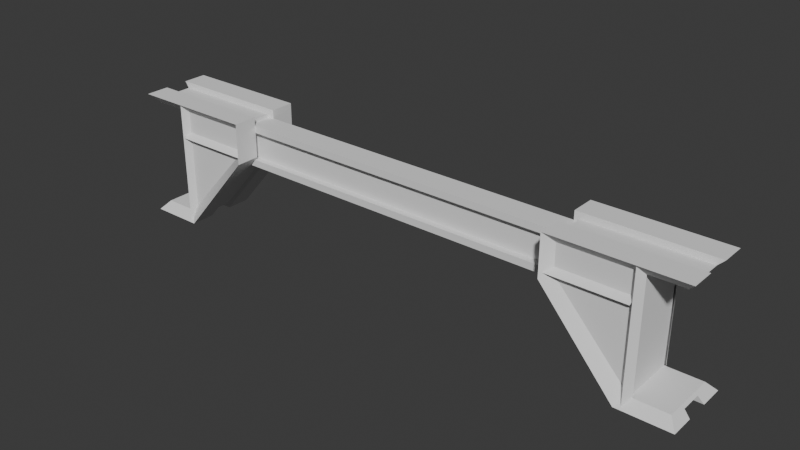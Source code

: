 # Source: Horizontal_Support_TypeA.blend  (saved by Blender 5.2.44; exported with 4.5.12 LTS)
import bpy
from mathutils import Matrix  # noqa: F401  (used for matrix-valued properties, if any)

bpy.ops.wm.read_factory_settings(use_empty=True)
scene = bpy.context.scene
scene.name = 'Scene'

# ---- collections
col_collection = bpy.data.collections.new('Collection'); scene.collection.children.link(col_collection)

# ---- node groups
ng_smooth_by_angle_004 = bpy.data.node_groups.new('Smooth by Angle.004', 'GeometryNodeTree')
_s = ng_smooth_by_angle_004.interface.new_socket(name='Mesh', in_out='OUTPUT', socket_type='NodeSocketGeometry')
_s = ng_smooth_by_angle_004.interface.new_socket(name='Mesh', in_out='INPUT', socket_type='NodeSocketGeometry')
_s = ng_smooth_by_angle_004.interface.new_socket(name='Angle', in_out='INPUT', socket_type='NodeSocketFloat')
_s.subtype = 'ANGLE'
_s.default_value = 0.5236
_s.min_value = 0.0
_s.max_value = 3.142
_s.description = 'Maximum face angle for smooth edges'
_s = ng_smooth_by_angle_004.interface.new_socket(name='Ignore Sharpness', in_out='INPUT', socket_type='NodeSocketBool')
_s.force_non_field = True
ng_smooth_by_angle_004.description = 'Set the sharpness of mesh edges based on the angle between the neighboring faces'
ng_smooth_by_angle_004.is_modifier = True
_N = ng_smooth_by_angle_004.nodes; _L = ng_smooth_by_angle_004.links
n0 = _N.new('GeometryNodeSetShadeSmooth'); n0.name = 'Set Shade Smooth'; n0.location = (120, -80)
n0.domain = 'EDGE'
n1 = _N.new('GeometryNodeSetShadeSmooth'); n1.name = 'Set Shade Smooth.001'; n1.location = (300, -80)
n2 = _N.new('NodeGroupOutput'); n2.name = 'Group Output'; n2.location = (480, -80)
n3 = _N.new('GeometryNodeInputMeshEdgeAngle'); n3.name = 'Edge Angle'; n3.location = (-440, -240)
n4 = _N.new('NodeGroupInput'); n4.name = 'Group Input'; n4.location = (-80, -80)
n5 = _N.new('GeometryNodeInputEdgeSmooth'); n5.name = 'Is Edge Smooth'; n5.location = (-260, -120)
n6 = _N.new('GeometryNodeInputShadeSmooth'); n6.name = 'Is Shade Smooth'; n6.location = (-440, -397)
n7 = _N.new('FunctionNodeCompare'); n7.name = 'Compare'; n7.location = (-260, -260)
n7.operation = 'LESS_EQUAL'
n8 = _N.new('FunctionNodeBooleanMath'); n8.name = 'Boolean Math.001'; n8.location = (-80, -260)
n9 = _N.new('NodeGroupInput'); n9.name = 'Group Input.001'; n9.location = (-440, -329)
n10 = _N.new('NodeGroupInput'); n10.name = 'Group Input.002'; n10.location = (-259, -189)
n11 = _N.new('FunctionNodeBooleanMath'); n11.name = 'Boolean Math'; n11.location = (-80, -149)
n11.operation = 'OR'
n12 = _N.new('FunctionNodeBooleanMath'); n12.name = 'Boolean Math.002'; n12.location = (-260, -380)
n12.operation = 'OR'
n13 = _N.new('NodeGroupInput'); n13.name = 'Group Input.003'; n13.location = (-440, -460)
_L.new(n3.outputs[0], n7.inputs[0])
_L.new(n1.outputs[0], n2.inputs[0])
_L.new(n9.outputs[1], n7.inputs[1])
_L.new(n7.outputs[0], n8.inputs[0])
_L.new(n4.outputs[0], n0.inputs[0])
_L.new(n0.outputs[0], n1.inputs[0])
_L.new(n8.outputs[0], n0.inputs[2])
_L.new(n10.outputs[2], n11.inputs[1])
_L.new(n5.outputs[0], n11.inputs[0])
_L.new(n11.outputs[0], n0.inputs[1])
_L.new(n13.outputs[2], n12.inputs[1])
_L.new(n6.outputs[0], n12.inputs[0])
_L.new(n12.outputs[0], n8.inputs[1])
n2.is_active_output = True

# ---- world
world_world = bpy.data.worlds.new('World'); scene.world = world_world
world_world.use_nodes = True; world_world.node_tree.nodes.clear()
_N = world_world.node_tree.nodes; _L = world_world.node_tree.links
n0 = _N.new('ShaderNodeOutputWorld'); n0.name = 'World Output'; n0.location = (200, 100)
n1 = _N.new('ShaderNodeBackground'); n1.name = 'Background'; n1.location = (-200, 100)
n1.inputs[0].default_value = (0.05088, 0.05088, 0.05088, 1.0)
_L.new(n1.outputs[0], n0.inputs[0])
n0.is_active_output = True
world_world.color = (0.05088, 0.05088, 0.05088)
world_world.sun_shadow_jitter_overblur = 0.0

# ---- meshes
me_cube_002 = bpy.data.meshes.new('Cube.002')
me_cube_002.from_pydata([(2.249, -0.2383, -0.6636), (2.249, -0.2383, 0.4248), (2.155, -0.2383, -0.6636), (2.155, -0.2383, 0.4248), (2.202, -0.3042, -0.6636), (2.202, -0.3042, 0.4248), (2.202, 0.3062, -0.6636), (2.202, 0.3062, 0.4248), (2.249, 0.2403, -0.6636), (2.249, 0.2403, 0.4248), (2.155, 0.2403, -0.6636), (2.155, 0.2403, 0.4248), (2.186, -0.2383, 0.1769), (1.504, -0.2383, 0.1769), (2.186, -0.2383, 0.08286), (1.504, -0.2383, 0.08286), (2.186, -0.3042, 0.1299), (1.504, -0.3042, 0.1299), (2.186, 0.3062, 0.1299), (1.504, 0.3062, 0.1299), (2.186, 0.2403, 0.1769), (1.504, 0.2403, 0.1769), (2.186, 0.2403, 0.08286), (1.504, 0.2403, 0.08286), (2.228, 0.2451, -0.6036), (2.228, -0.246, -0.6036), (1.57, 0.2451, 0.1128), (1.57, -0.246, 0.1128), (1.57, 0.2451, 0.3606), (1.57, -0.246, 0.3606), (2.184, 0.1097, -0.01227), (2.184, 0.1097, 0.3639), (2.184, -0.1105, -0.01227), (2.184, -0.1105, 0.3639), (2.184, 0.1097, 0.04907), (2.184, 0.1097, 0.3025), (2.184, -0.1105, 0.3025), (2.184, -0.1105, 0.04907), (2.184, 0.05368, 0.04907), (2.184, 0.05368, 0.3025), (2.184, -0.05456, 0.3025), (2.184, -0.05456, 0.04907), (2.544, 0.2451, -0.6036), (2.544, -0.246, -0.6036), (2.544, -0.246, 0.3606), (2.544, 0.2451, 0.3606), (2.147, -0.3206, -0.684), (1.49, -0.3206, 0.07945), (2.147, 0.3197, -0.684), (1.49, 0.3197, 0.07945), (2.616, -0.3206, 0.4411), (1.49, -0.3206, 0.4411), (1.49, 0.3197, 0.4411), (2.616, 0.3197, -0.684), (2.616, -0.3206, -0.684), (2.616, 0.3197, 0.4411), (2.232, -0.246, 0.3606), (2.232, 0.2451, 0.3606), (2.232, 0.2451, 0.1143), (2.232, -0.246, 0.1143), (2.147, -0.1072, -0.684), (2.147, 0.1063, -0.684), (1.49, -0.1072, 0.4411), (1.49, 0.1063, 0.4411), (1.49, -0.1072, 0.07945), (1.49, 0.1063, 0.07945), (2.616, -0.1072, -0.684), (2.616, 0.1063, -0.684), (2.616, 0.1063, 0.4411), (2.616, -0.1072, 0.4411), (2.14, -0.09713, -0.6274), (2.14, 0.09626, -0.6274), (1.544, -0.09713, 0.392), (1.544, 0.09626, 0.392), (1.544, -0.09713, 0.06434), (1.544, 0.09626, 0.06434), (2.565, -0.09713, -0.6274), (2.565, 0.09626, -0.6274), (2.565, 0.09626, 0.392), (2.565, -0.09713, 0.392), (-2.249, -0.2383, -0.6636), (-2.249, -0.2383, 0.4248), (-2.155, -0.2383, -0.6636), (-2.155, -0.2383, 0.4248), (-2.202, -0.3042, -0.6636), (-2.202, -0.3042, 0.4248), (-2.202, 0.3062, -0.6636), (-2.202, 0.3062, 0.4248), (-2.249, 0.2403, -0.6636), (-2.249, 0.2403, 0.4248), (-2.155, 0.2403, -0.6636), (-2.155, 0.2403, 0.4248), (-2.186, -0.2383, 0.1769), (-1.504, -0.2383, 0.1769), (-2.186, -0.2383, 0.08286), (-1.504, -0.2383, 0.08286), (-2.186, -0.3042, 0.1299), (-1.504, -0.3042, 0.1299), (-2.186, 0.3062, 0.1299), (-1.504, 0.3062, 0.1299), (-2.186, 0.2403, 0.1769), (-1.504, 0.2403, 0.1769), (-2.186, 0.2403, 0.08286), (-1.504, 0.2403, 0.08286), (-2.228, 0.2451, -0.6036), (-2.228, -0.246, -0.6036), (-1.57, 0.2451, 0.1128), (-1.57, -0.246, 0.1128), (-1.57, 0.2451, 0.3606), (-1.57, -0.246, 0.3606), (-2.184, 0.1097, -0.01227), (-2.184, 0.1097, 0.3639), (-2.184, -0.1105, -0.01227), (-2.184, -0.1105, 0.3639), (-2.184, 0.1097, 0.04907), (-2.184, 0.1097, 0.3025), (-2.184, -0.1105, 0.3025), (-2.184, -0.1105, 0.04907), (-2.184, 0.05368, 0.04907), (-2.184, 0.05368, 0.3025), (-2.184, -0.05456, 0.3025), (-2.184, -0.05456, 0.04907), (-2.544, 0.2451, -0.6036), (-2.544, -0.246, -0.6036), (-2.544, -0.246, 0.3606), (-2.544, 0.2451, 0.3606), (-2.147, -0.3206, -0.684), (-1.49, -0.3206, 0.07945), (-2.147, 0.3197, -0.684), (-1.49, 0.3197, 0.07945), (-2.616, -0.3206, 0.4411), (-1.49, -0.3206, 0.4411), (-1.49, 0.3197, 0.4411), (-2.616, 0.3197, -0.684), (-2.616, -0.3206, -0.684), (-2.616, 0.3197, 0.4411), (-2.232, -0.246, 0.3606), (-2.232, 0.2451, 0.3606), (-2.232, 0.2451, 0.1143), (-2.232, -0.246, 0.1143), (-2.147, -0.1072, -0.684), (-2.147, 0.1063, -0.684), (-1.49, -0.1072, 0.4411), (-1.49, 0.1063, 0.4411), (-1.49, -0.1072, 0.07945), (-1.49, 0.1063, 0.07945), (-2.616, -0.1072, -0.684), (-2.616, 0.1063, -0.684), (-2.616, 0.1063, 0.4411), (-2.616, -0.1072, 0.4411), (-2.14, -0.09713, -0.6274), (-2.14, 0.09626, -0.6274), (-1.544, -0.09713, 0.392), (-1.544, 0.09626, 0.392), (-1.544, -0.09713, 0.06434), (-1.544, 0.09626, 0.06434), (-2.565, -0.09713, -0.6274), (-2.565, 0.09625, -0.6274), (-2.565, 0.09625, 0.392), (-2.565, -0.09713, 0.392)], [], [(0, 1, 5, 4), (4, 5, 3, 2), (6, 7, 9, 8), (10, 11, 7, 6), (12, 13, 17, 16), (16, 17, 15, 14), (18, 19, 21, 20), (22, 23, 19, 18), (61, 48, 53, 67), (24, 26, 58), (60, 46, 47, 64), (63, 68, 55, 52), (64, 47, 51, 62), (58, 26, 28, 57), (35, 115, 111, 31), (121, 41, 40, 120), (31, 111, 113, 33), (30, 110, 114, 34), (116, 36, 33, 113), (112, 110, 30, 32), (114, 118, 38, 34), (39, 119, 115, 35), (38, 118, 119, 39), (116, 120, 40, 36), (41, 121, 117, 37), (25, 27, 47, 46), (26, 24, 48, 49), (29, 56, 44, 50, 51), (27, 29, 51, 47), (28, 26, 49, 52), (24, 42, 53, 48), (43, 25, 46, 54), (45, 57, 28, 52, 55), (27, 59, 56, 29), (27, 25, 59), (78, 45, 55, 68), (79, 69, 50, 44), (24, 25, 43, 42), (58, 59, 25, 24), (57, 56, 59, 58), (57, 45, 44, 56), (49, 65, 63, 52), (43, 54, 66, 76), (51, 50, 69, 62), (61, 67, 77, 71), (48, 61, 65, 49), (63, 65, 75, 73), (46, 60, 66, 54), (68, 63, 73, 78), (75, 74, 72, 73), (72, 79, 78, 73), (71, 70, 74, 75), (70, 71, 77, 76), (65, 61, 71, 75), (64, 62, 72, 74), (60, 64, 74, 70), (62, 69, 79, 72), (67, 53, 42, 77), (66, 60, 70, 76), (79, 44, 45, 78), (42, 43, 76, 77), (80, 84, 85, 81), (84, 82, 83, 85), (86, 88, 89, 87), (90, 86, 87, 91), (92, 96, 97, 93), (96, 94, 95, 97), (98, 100, 101, 99), (102, 98, 99, 103), (141, 147, 133, 128), (104, 138, 106), (140, 144, 127, 126), (143, 132, 135, 148), (144, 142, 131, 127), (138, 137, 108, 106), (105, 126, 127, 107), (106, 129, 128, 104), (109, 131, 130, 124, 136), (107, 127, 131, 109), (108, 132, 129, 106), (104, 128, 133, 122), (123, 134, 126, 105), (125, 135, 132, 108, 137), (107, 109, 136, 139), (107, 139, 105), (158, 148, 135, 125), (159, 124, 130, 149), (104, 122, 123, 105), (138, 104, 105, 139), (137, 138, 139, 136), (137, 136, 124, 125), (129, 132, 143, 145), (123, 156, 146, 134), (131, 142, 149, 130), (141, 151, 157, 147), (128, 129, 145, 141), (143, 153, 155, 145), (126, 134, 146, 140), (148, 158, 153, 143), (155, 153, 152, 154), (152, 153, 158, 159), (151, 155, 154, 150), (150, 156, 157, 151), (145, 155, 151, 141), (144, 154, 152, 142), (140, 150, 154, 144), (142, 152, 159, 149), (147, 157, 122, 133), (146, 156, 150, 140), (159, 158, 125, 124), (122, 157, 156, 123), (112, 32, 37, 117)])
me_cube_002.polygons.foreach_set('use_smooth', [True] * 112)
_uv = me_cube_002.uv_layers.new(name='UVMap')
_uv.uv.foreach_set('vector', [0.375, 0.25, 0.625, 0.25, 0.625, 0.5, 0.375, 0.5, 0.375, 0.5, 0.625, 0.5, 0.625, 0.75, 0.375, 0.75, 0.375, 0.0, 0.625, 0.0, 0.625, 0.25, 0.375, 0.25, 0.375, 0.75, 0.625, 0.75, 0.625, 1.0, 0.375, 1.0, 0.375, 0.25, 0.625, 0.25, 0.625, 0.5, 0.375, 0.5, 0.375, 0.5, 0.625, 0.5, 0.625, 0.75, 0.375, 0.75, 0.375, 0.0, 0.625, 0.0, 0.625, 0.25, 0.375, 0.25, 0.375, 0.75, 0.625, 0.75, 0.625, 1.0, 0.375, 1.0, 0.375, 0.08333, 0.375, 0.0, 0.375, 0.0, 0.375, 0.08333, 0.4277, 0.07901, 0.6472, 0.75, 0.7997, 0.75, 0.375, 0.1667, 0.375, 0.25, 0.625, 0.5, 0.625, 0.5833, 0.625, 0.6667, 0.875, 0.6667, 0.875, 0.75, 0.625, 0.75, 0.625, 0.5833, 0.625, 0.5, 0.625, 0.5, 0.625, 0.5833, 0.7997, 0.75, 0.6472, 0.75, 0.6472, 0.75, 0.75, 0.75, 0.5417, 1.0, 0.5417, 1.0, 0.625, 1.0, 0.625, 1.0, 0.4583, 0.25, 0.4583, 0.25, 0.5417, 0.25, 0.5417, 0.25, 0.875, 0.75, 0.875, 0.75, 0.875, 0.5, 0.875, 0.5, 0.375, 1.0, 0.375, 1.0, 0.4583, 1.0, 0.4583, 1.0, 0.5417, 0.25, 0.5417, 0.25, 0.625, 0.25, 0.625, 0.25, 0.125, 0.5, 0.125, 0.75, 0.125, 0.75, 0.125, 0.5, 0.4583, 1.0, 0.4583, 1.0, 0.4583, 1.0, 0.4583, 1.0, 0.5417, 1.0, 0.5417, 1.0, 0.5417, 1.0, 0.5417, 1.0, 0.4583, 1.0, 0.4583, 1.0, 0.5417, 1.0, 0.5417, 1.0, 0.5417, 0.25, 0.5417, 0.25, 0.5417, 0.25, 0.5417, 0.25, 0.4583, 0.25, 0.4583, 0.25, 0.4583, 0.25, 0.4583, 0.25, 0.4277, 0.2763, 0.6472, 0.5, 0.625, 0.5, 0.375, 0.25, 0.6472, 0.75, 0.4277, 0.07901, 0.375, 0.0, 0.625, 0.75, 0.6472, 0.5, 0.75, 0.5, 0.8528, 0.5, 0.875, 0.5, 0.625, 0.5, 0.6472, 0.5, 0.6472, 0.5, 0.625, 0.5, 0.625, 0.5, 0.6472, 0.75, 0.6472, 0.75, 0.625, 0.75, 0.625, 0.75, 0.4277, 0.07901, 0.4277, 0.07901, 0.375, 0.0, 0.375, 0.0, 0.4277, 0.2763, 0.4277, 0.2763, 0.375, 0.25, 0.375, 0.25, 0.8528, 0.75, 0.75, 0.75, 0.6472, 0.75, 0.625, 0.75, 0.875, 0.75, 0.6472, 0.5, 0.7997, 0.5, 0.75, 0.5, 0.6472, 0.5, 0.6472, 0.5, 0.4277, 0.2763, 0.7997, 0.5, 0.0, 0.0, 0.0, 0.0, 0.0, 0.0, 0.0, 0.0, 0.0, 0.0, 0.0, 0.0, 0.0, 0.0, 0.0, 0.0, 0.4277, 0.07901, 0.4277, 0.2763, 0.4277, 0.2763, 0.0, 0.0, 0.7997, 0.75, 0.7997, 0.5, 0.4277, 0.2763, 0.4277, 0.07901, 0.75, 0.75, 0.75, 0.5, 0.7997, 0.5, 0.7997, 0.75, 0.75, 0.75, 0.0, 0.0, 0.8528, 0.5, 0.75, 0.5, 0.625, 0.75, 0.625, 0.6667, 0.625, 0.6667, 0.625, 0.75, 0.4277, 0.2763, 0.375, 0.25, 0.375, 0.1667, 0.375, 0.1667, 0.625, 0.5, 0.875, 0.5, 0.875, 0.5833, 0.625, 0.5833, 0.375, 0.08333, 0.375, 0.08333, 0.375, 0.08333, 0.375, 0.08333, 0.375, 0.0, 0.375, 0.08333, 0.625, 0.6667, 0.625, 0.75, 0.625, 0.6667, 0.625, 0.6667, 0.625, 0.6667, 0.625, 0.6667, 0.375, 0.25, 0.375, 0.1667, 0.375, 0.1667, 0.375, 0.25, 0.875, 0.6667, 0.625, 0.6667, 0.625, 0.6667, 0.875, 0.6667, 0.625, 0.6667, 0.625, 0.5833, 0.625, 0.5833, 0.625, 0.6667, 0.625, 0.5833, 0.875, 0.5833, 0.875, 0.6667, 0.625, 0.6667, 0.375, 0.08333, 0.375, 0.1667, 0.625, 0.5833, 0.625, 0.6667, 0.375, 0.1667, 0.375, 0.08333, 0.375, 0.08333, 0.375, 0.1667, 0.625, 0.6667, 0.375, 0.08333, 0.375, 0.08333, 0.625, 0.6667, 0.625, 0.5833, 0.625, 0.5833, 0.625, 0.5833, 0.625, 0.5833, 0.375, 0.1667, 0.625, 0.5833, 0.625, 0.5833, 0.375, 0.1667, 0.625, 0.5833, 0.875, 0.5833, 0.875, 0.5833, 0.625, 0.5833, 0.375, 0.08333, 0.375, 0.0, 0.4277, 0.07901, 0.375, 0.08333, 0.375, 0.1667, 0.375, 0.1667, 0.375, 0.1667, 0.375, 0.1667, 0.0, 0.0, 0.0, 0.0, 0.0, 0.0, 0.0, 0.0, 0.4277, 0.07901, 0.4277, 0.2763, 0.375, 0.1667, 0.375, 0.08333, 0.375, 0.25, 0.375, 0.5, 0.625, 0.5, 0.625, 0.25, 0.375, 0.5, 0.375, 0.75, 0.625, 0.75, 0.625, 0.5, 0.375, 0.0, 0.375, 0.25, 0.625, 0.25, 0.625, 0.0, 0.375, 0.75, 0.375, 1.0, 0.625, 1.0, 0.625, 0.75, 0.375, 0.25, 0.375, 0.5, 0.625, 0.5, 0.625, 0.25, 0.375, 0.5, 0.375, 0.75, 0.625, 0.75, 0.625, 0.5, 0.375, 0.0, 0.375, 0.25, 0.625, 0.25, 0.625, 0.0, 0.375, 0.75, 0.375, 1.0, 0.625, 1.0, 0.625, 0.75, 0.375, 0.08333, 0.375, 0.08333, 0.375, 0.0, 0.375, 0.0, 0.4277, 0.07901, 0.7997, 0.75, 0.6472, 0.75, 0.375, 0.1667, 0.625, 0.5833, 0.625, 0.5, 0.375, 0.25, 0.625, 0.6667, 0.625, 0.75, 0.875, 0.75, 0.875, 0.6667, 0.625, 0.5833, 0.625, 0.5833, 0.625, 0.5, 0.625, 0.5, 0.7997, 0.75, 0.75, 0.75, 0.6472, 0.75, 0.6472, 0.75, 0.4277, 0.2763, 0.375, 0.25, 0.625, 0.5, 0.6472, 0.5, 0.6472, 0.75, 0.625, 0.75, 0.375, 0.0, 0.4277, 0.07901, 0.6472, 0.5, 0.625, 0.5, 0.875, 0.5, 0.8528, 0.5, 0.75, 0.5, 0.6472, 0.5, 0.625, 0.5, 0.625, 0.5, 0.6472, 0.5, 0.6472, 0.75, 0.625, 0.75, 0.625, 0.75, 0.6472, 0.75, 0.4277, 0.07901, 0.375, 0.0, 0.375, 0.0, 0.4277, 0.07901, 0.4277, 0.2763, 0.375, 0.25, 0.375, 0.25, 0.4277, 0.2763, 0.8528, 0.75, 0.875, 0.75, 0.625, 0.75, 0.6472, 0.75, 0.75, 0.75, 0.6472, 0.5, 0.6472, 0.5, 0.75, 0.5, 0.7997, 0.5, 0.6472, 0.5, 0.7997, 0.5, 0.4277, 0.2763, 0.0, 0.0, 0.0, 0.0, 0.0, 0.0, 0.0, 0.0, 0.0, 0.0, 0.0, 0.0, 0.0, 0.0, 0.0, 0.0, 0.4277, 0.07901, 0.0, 0.0, 0.4277, 0.2763, 0.4277, 0.2763, 0.7997, 0.75, 0.4277, 0.07901, 0.4277, 0.2763, 0.7997, 0.5, 0.75, 0.75, 0.7997, 0.75, 0.7997, 0.5, 0.75, 0.5, 0.75, 0.75, 0.75, 0.5, 0.8528, 0.5, 0.0, 0.0, 0.625, 0.75, 0.625, 0.75, 0.625, 0.6667, 0.625, 0.6667, 0.4277, 0.2763, 0.375, 0.1667, 0.375, 0.1667, 0.375, 0.25, 0.625, 0.5, 0.625, 0.5833, 0.875, 0.5833, 0.875, 0.5, 0.375, 0.08333, 0.375, 0.08333, 0.375, 0.08333, 0.375, 0.08333, 0.375, 0.0, 0.625, 0.75, 0.625, 0.6667, 0.375, 0.08333, 0.625, 0.6667, 0.625, 0.6667, 0.625, 0.6667, 0.625, 0.6667, 0.375, 0.25, 0.375, 0.25, 0.375, 0.1667, 0.375, 0.1667, 0.875, 0.6667, 0.875, 0.6667, 0.625, 0.6667, 0.625, 0.6667, 0.625, 0.6667, 0.625, 0.6667, 0.625, 0.5833, 0.625, 0.5833, 0.625, 0.5833, 0.625, 0.6667, 0.875, 0.6667, 0.875, 0.5833, 0.375, 0.08333, 0.625, 0.6667, 0.625, 0.5833, 0.375, 0.1667, 0.375, 0.1667, 0.375, 0.1667, 0.375, 0.08333, 0.375, 0.08333, 0.625, 0.6667, 0.625, 0.6667, 0.375, 0.08333, 0.375, 0.08333, 0.625, 0.5833, 0.625, 0.5833, 0.625, 0.5833, 0.625, 0.5833, 0.375, 0.1667, 0.375, 0.1667, 0.625, 0.5833, 0.625, 0.5833, 0.625, 0.5833, 0.625, 0.5833, 0.875, 0.5833, 0.875, 0.5833, 0.375, 0.08333, 0.375, 0.08333, 0.4277, 0.07901, 0.375, 0.0, 0.375, 0.1667, 0.375, 0.1667, 0.375, 0.1667, 0.375, 0.1667, 0.0, 0.0, 0.0, 0.0, 0.0, 0.0, 0.0, 0.0, 0.4277, 0.07901, 0.375, 0.08333, 0.375, 0.1667, 0.4277, 0.2763, 0.375, 0.25, 0.375, 0.25, 0.4583, 0.25, 0.4583, 0.25])
me_cube_002.update()

# ---- objects
ob_horizontal_support_typea_col = bpy.data.objects.new('Horizontal_Support_TypeA-col', me_cube_002)

# ---- transforms, parenting, visibility, modifiers, constraints
ob_horizontal_support_typea_col.location = (0.0, 0.0, 0.0)
_m = ob_horizontal_support_typea_col.modifiers.new('Smooth by Angle', 'NODES')
_m.node_group = ng_smooth_by_angle_004
_m.use_pin_to_last = True
_m.show_group_selector = False

# ---- collection membership
col_collection.objects.link(ob_horizontal_support_typea_col)

# ---- scene / render settings (as saved in the file)
scene.frame_start = 1; scene.frame_end = 250; scene.frame_set(1)
scene.render.engine = 'BLENDER_EEVEE_NEXT'
scene.render.bake_bias = 0.0
scene.render.bake_samples = 0
scene.render.compositor_device = 'GPU'
scene.eevee.use_volume_custom_range = False
scene.eevee.fast_gi_thickness_near = 0.1
scene.eevee.fast_gi_thickness_far = 0.0
scene.eevee.ray_tracing_options.screen_trace_thickness = 0.1
bpy.context.view_layer.update()

# ---- added for rendering (the .blend has no active camera and no usable light): camera, sun
cam_auto = bpy.data.cameras.new('AutoCamera')
cam_auto.lens = 50.0
cam_auto.sensor_width = 36.0
cam_auto.clip_end = 1000.0
ob_auto_camera = bpy.data.objects.new('AutoCamera', cam_auto)
scene.collection.objects.link(ob_auto_camera)
ob_auto_camera.location = (4.98646, -5.9842, 3.86769)
ob_auto_camera.rotation_euler = (1.09748, -7.21219e-08, 0.694738)
scene.camera = ob_auto_camera
light_auto_sun = bpy.data.lights.new('AutoSun', 'SUN')
light_auto_sun.energy = 3.0
light_auto_sun.angle = 0.0523599
ob_auto_sun = bpy.data.objects.new('AutoSun', light_auto_sun)
scene.collection.objects.link(ob_auto_sun)
ob_auto_sun.rotation_euler = (0.872665, 0.174533, 0.523599)
bpy.context.view_layer.update()

